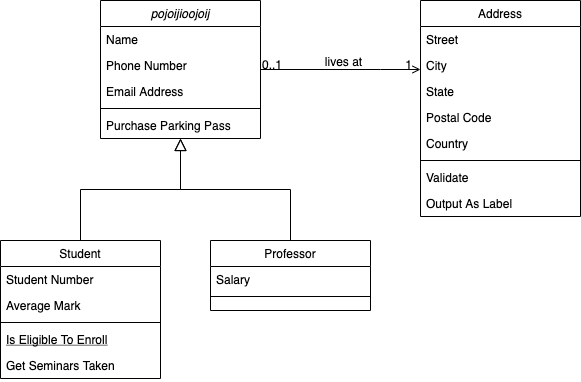

The diagram above was exported from draw.io. Its source (the exported page's mxGraphModel, read from the mxfile embedded in the PNG):
<mxGraphModel dx="1168" dy="643" grid="1" gridSize="10" guides="1" tooltips="1" connect="1" arrows="1" fold="0" page="1" pageScale="1" pageWidth="826" pageHeight="1169" background="#ffffff" math="0" shadow="0">
  <root>
    <mxCell id="0" />
    <mxCell id="1" parent="0" />
    <mxCell id="22" value="pojoijioojoij" style="swimlane;fontStyle=2;align=center;verticalAlign=top;childLayout=stackLayout;horizontal=1;startSize=26;horizontalStack=0;resizeParent=1;resizeLast=0;collapsible=1;marginBottom=0;swimlaneFillColor=#ffffff;rounded=0;shadow=0;strokeWidth=1;" parent="1" vertex="1">
      <mxGeometry x="210" y="190" width="160" height="138" as="geometry" />
    </mxCell>
    <mxCell id="23" value="Name" style="text;strokeColor=none;fillColor=none;align=left;verticalAlign=top;spacingLeft=4;spacingRight=4;overflow=hidden;rotatable=0;points=[[0,0.5],[1,0.5]];portConstraint=eastwest;" parent="22" vertex="1">
      <mxGeometry y="26" width="160" height="26" as="geometry" />
    </mxCell>
    <mxCell id="26" value="Phone Number" style="text;strokeColor=none;fillColor=none;align=left;verticalAlign=top;spacingLeft=4;spacingRight=4;overflow=hidden;rotatable=0;points=[[0,0.5],[1,0.5]];portConstraint=eastwest;rounded=0;shadow=0;html=0;" parent="22" vertex="1">
      <mxGeometry y="52" width="160" height="26" as="geometry" />
    </mxCell>
    <mxCell id="27" value="Email Address" style="text;strokeColor=none;fillColor=none;align=left;verticalAlign=top;spacingLeft=4;spacingRight=4;overflow=hidden;rotatable=0;points=[[0,0.5],[1,0.5]];portConstraint=eastwest;rounded=0;shadow=0;html=0;" parent="22" vertex="1">
      <mxGeometry y="78" width="160" height="26" as="geometry" />
    </mxCell>
    <mxCell id="24" value="" style="line;html=1;strokeWidth=1;fillColor=none;align=left;verticalAlign=middle;spacingTop=-1;spacingLeft=3;spacingRight=3;rotatable=0;labelPosition=right;points=[];portConstraint=eastwest;" parent="22" vertex="1">
      <mxGeometry y="104" width="160" height="8" as="geometry" />
    </mxCell>
    <mxCell id="25" value="Purchase Parking Pass" style="text;strokeColor=none;fillColor=none;align=left;verticalAlign=top;spacingLeft=4;spacingRight=4;overflow=hidden;rotatable=0;points=[[0,0.5],[1,0.5]];portConstraint=eastwest;" parent="22" vertex="1">
      <mxGeometry y="112" width="160" height="26" as="geometry" />
    </mxCell>
    <mxCell id="28" value="Student" style="swimlane;fontStyle=0;align=center;verticalAlign=top;childLayout=stackLayout;horizontal=1;startSize=26;horizontalStack=0;resizeParent=1;resizeLast=0;collapsible=1;marginBottom=0;swimlaneFillColor=#ffffff;rounded=0;shadow=0;strokeWidth=1;" parent="1" vertex="1">
      <mxGeometry x="110" y="430" width="160" height="138" as="geometry" />
    </mxCell>
    <mxCell id="29" value="Student Number" style="text;strokeColor=none;fillColor=none;align=left;verticalAlign=top;spacingLeft=4;spacingRight=4;overflow=hidden;rotatable=0;points=[[0,0.5],[1,0.5]];portConstraint=eastwest;" parent="28" vertex="1">
      <mxGeometry y="26" width="160" height="26" as="geometry" />
    </mxCell>
    <mxCell id="30" value="Average Mark" style="text;strokeColor=none;fillColor=none;align=left;verticalAlign=top;spacingLeft=4;spacingRight=4;overflow=hidden;rotatable=0;points=[[0,0.5],[1,0.5]];portConstraint=eastwest;rounded=0;shadow=0;html=0;" parent="28" vertex="1">
      <mxGeometry y="52" width="160" height="26" as="geometry" />
    </mxCell>
    <mxCell id="32" value="" style="line;html=1;strokeWidth=1;fillColor=none;align=left;verticalAlign=middle;spacingTop=-1;spacingLeft=3;spacingRight=3;rotatable=0;labelPosition=right;points=[];portConstraint=eastwest;" parent="28" vertex="1">
      <mxGeometry y="78" width="160" height="8" as="geometry" />
    </mxCell>
    <mxCell id="33" value="Is Eligible To Enroll" style="text;strokeColor=none;fillColor=none;align=left;verticalAlign=top;spacingLeft=4;spacingRight=4;overflow=hidden;rotatable=0;points=[[0,0.5],[1,0.5]];portConstraint=eastwest;fontStyle=4" parent="28" vertex="1">
      <mxGeometry y="86" width="160" height="26" as="geometry" />
    </mxCell>
    <mxCell id="34" value="Get Seminars Taken" style="text;strokeColor=none;fillColor=none;align=left;verticalAlign=top;spacingLeft=4;spacingRight=4;overflow=hidden;rotatable=0;points=[[0,0.5],[1,0.5]];portConstraint=eastwest;" parent="28" vertex="1">
      <mxGeometry y="112" width="160" height="26" as="geometry" />
    </mxCell>
    <mxCell id="35" value="" style="endArrow=block;endSize=10;endFill=0;shadow=0;strokeWidth=1;edgeStyle=orthogonalEdgeStyle;rounded=0;" parent="1" source="28" target="22" edge="1">
      <mxGeometry width="160" relative="1" as="geometry">
        <mxPoint x="190" y="270" as="sourcePoint" />
        <mxPoint x="190" y="270" as="targetPoint" />
        <Array as="points">
          <mxPoint x="190" y="379" />
          <mxPoint x="290" y="379" />
        </Array>
      </mxGeometry>
    </mxCell>
    <mxCell id="36" value="Professor" style="swimlane;fontStyle=0;align=center;verticalAlign=top;childLayout=stackLayout;horizontal=1;startSize=26;horizontalStack=0;resizeParent=1;resizeLast=0;collapsible=1;marginBottom=0;swimlaneFillColor=#ffffff;rounded=0;shadow=0;strokeWidth=1;" parent="1" vertex="1">
      <mxGeometry x="320" y="430" width="160" height="70" as="geometry" />
    </mxCell>
    <mxCell id="37" value="Salary" style="text;strokeColor=none;fillColor=none;align=left;verticalAlign=top;spacingLeft=4;spacingRight=4;overflow=hidden;rotatable=0;points=[[0,0.5],[1,0.5]];portConstraint=eastwest;" parent="36" vertex="1">
      <mxGeometry y="26" width="160" height="26" as="geometry" />
    </mxCell>
    <mxCell id="39" value="" style="line;html=1;strokeWidth=1;fillColor=none;align=left;verticalAlign=middle;spacingTop=-1;spacingLeft=3;spacingRight=3;rotatable=0;labelPosition=right;points=[];portConstraint=eastwest;" parent="36" vertex="1">
      <mxGeometry y="52" width="160" height="8" as="geometry" />
    </mxCell>
    <mxCell id="42" value="" style="endArrow=block;endSize=10;endFill=0;shadow=0;strokeWidth=1;edgeStyle=orthogonalEdgeStyle;rounded=0;" parent="1" source="36" target="22" edge="1">
      <mxGeometry width="160" relative="1" as="geometry">
        <mxPoint x="200" y="440" as="sourcePoint" />
        <mxPoint x="300" y="338" as="targetPoint" />
      </mxGeometry>
    </mxCell>
    <mxCell id="43" value="Address" style="swimlane;fontStyle=0;align=center;verticalAlign=top;childLayout=stackLayout;horizontal=1;startSize=26;horizontalStack=0;resizeParent=1;resizeLast=0;collapsible=1;marginBottom=0;swimlaneFillColor=#ffffff;rounded=0;shadow=0;strokeWidth=1;" parent="1" vertex="1">
      <mxGeometry x="530" y="190" width="160" height="216" as="geometry" />
    </mxCell>
    <mxCell id="44" value="Street" style="text;strokeColor=none;fillColor=none;align=left;verticalAlign=top;spacingLeft=4;spacingRight=4;overflow=hidden;rotatable=0;points=[[0,0.5],[1,0.5]];portConstraint=eastwest;" parent="43" vertex="1">
      <mxGeometry y="26" width="160" height="26" as="geometry" />
    </mxCell>
    <mxCell id="45" value="City" style="text;strokeColor=none;fillColor=none;align=left;verticalAlign=top;spacingLeft=4;spacingRight=4;overflow=hidden;rotatable=0;points=[[0,0.5],[1,0.5]];portConstraint=eastwest;rounded=0;shadow=0;html=0;" parent="43" vertex="1">
      <mxGeometry y="52" width="160" height="26" as="geometry" />
    </mxCell>
    <mxCell id="46" value="State" style="text;strokeColor=none;fillColor=none;align=left;verticalAlign=top;spacingLeft=4;spacingRight=4;overflow=hidden;rotatable=0;points=[[0,0.5],[1,0.5]];portConstraint=eastwest;rounded=0;shadow=0;html=0;" parent="43" vertex="1">
      <mxGeometry y="78" width="160" height="26" as="geometry" />
    </mxCell>
    <mxCell id="49" value="Postal Code" style="text;strokeColor=none;fillColor=none;align=left;verticalAlign=top;spacingLeft=4;spacingRight=4;overflow=hidden;rotatable=0;points=[[0,0.5],[1,0.5]];portConstraint=eastwest;rounded=0;shadow=0;html=0;" parent="43" vertex="1">
      <mxGeometry y="104" width="160" height="26" as="geometry" />
    </mxCell>
    <mxCell id="50" value="Country" style="text;strokeColor=none;fillColor=none;align=left;verticalAlign=top;spacingLeft=4;spacingRight=4;overflow=hidden;rotatable=0;points=[[0,0.5],[1,0.5]];portConstraint=eastwest;rounded=0;shadow=0;html=0;" parent="43" vertex="1">
      <mxGeometry y="130" width="160" height="26" as="geometry" />
    </mxCell>
    <mxCell id="47" value="" style="line;html=1;strokeWidth=1;fillColor=none;align=left;verticalAlign=middle;spacingTop=-1;spacingLeft=3;spacingRight=3;rotatable=0;labelPosition=right;points=[];portConstraint=eastwest;" parent="43" vertex="1">
      <mxGeometry y="156" width="160" height="8" as="geometry" />
    </mxCell>
    <mxCell id="48" value="Validate" style="text;strokeColor=none;fillColor=none;align=left;verticalAlign=top;spacingLeft=4;spacingRight=4;overflow=hidden;rotatable=0;points=[[0,0.5],[1,0.5]];portConstraint=eastwest;" parent="43" vertex="1">
      <mxGeometry y="164" width="160" height="26" as="geometry" />
    </mxCell>
    <mxCell id="51" value="Output As Label" style="text;strokeColor=none;fillColor=none;align=left;verticalAlign=top;spacingLeft=4;spacingRight=4;overflow=hidden;rotatable=0;points=[[0,0.5],[1,0.5]];portConstraint=eastwest;" parent="43" vertex="1">
      <mxGeometry y="190" width="160" height="26" as="geometry" />
    </mxCell>
    <mxCell id="52" value="" style="endArrow=open;edgeStyle=orthogonalEdgeStyle;shadow=0;strokeWidth=1;strokeColor=#000000;rounded=0;endFill=1;" parent="1" edge="1">
      <mxGeometry x="0.5" y="41" relative="1" as="geometry">
        <mxPoint x="370" y="259" as="sourcePoint" />
        <mxPoint x="530" y="259" as="targetPoint" />
        <Array as="points">
          <mxPoint x="490" y="259" />
          <mxPoint x="490" y="259" />
        </Array>
        <mxPoint x="-40" y="32" as="offset" />
      </mxGeometry>
    </mxCell>
    <mxCell id="53" value="0..1" style="resizable=0;align=left;verticalAlign=bottom;labelBackgroundColor=none;fontSize=12;" parent="52" connectable="0" vertex="1">
      <mxGeometry x="-1" relative="1" as="geometry">
        <mxPoint y="4" as="offset" />
      </mxGeometry>
    </mxCell>
    <mxCell id="54" value="1" style="resizable=0;align=right;verticalAlign=bottom;labelBackgroundColor=none;fontSize=12;" parent="52" connectable="0" vertex="1">
      <mxGeometry x="1" relative="1" as="geometry">
        <mxPoint x="-7" y="4" as="offset" />
      </mxGeometry>
    </mxCell>
    <mxCell id="57" value="lives at" style="text;html=1;resizable=0;points=[];;align=center;verticalAlign=middle;labelBackgroundColor=none;rounded=0;shadow=0;strokeWidth=1;fontSize=12;" parent="52" vertex="1" connectable="0">
      <mxGeometry x="0.5" y="49" relative="1" as="geometry">
        <mxPoint x="-38" y="40" as="offset" />
      </mxGeometry>
    </mxCell>
  </root>
</mxGraphModel>